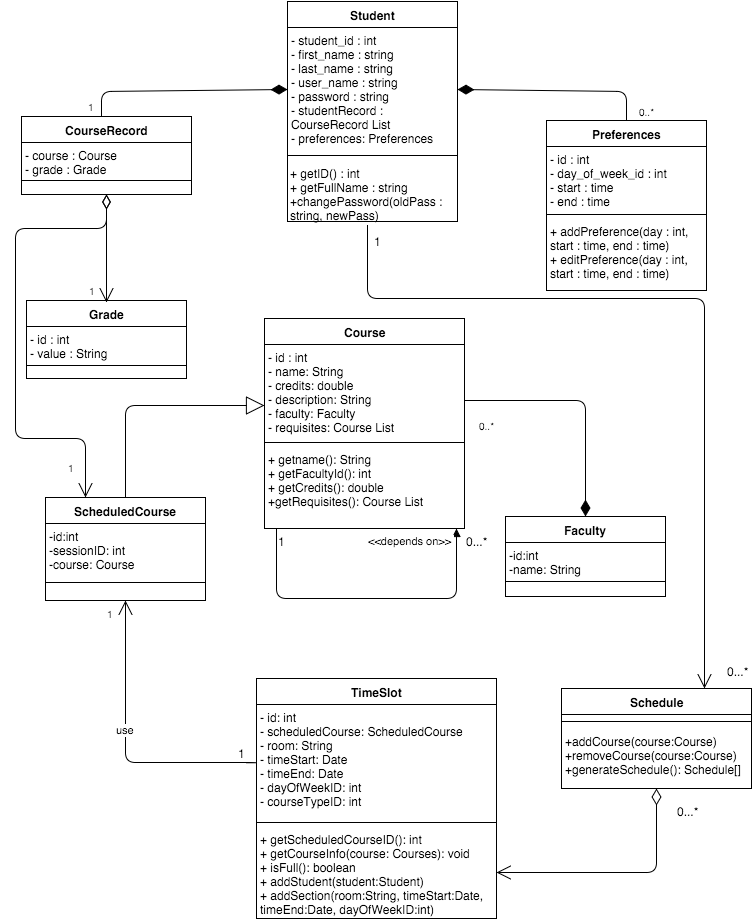

The diagram above was exported from draw.io. Its source (the exported page's mxGraphModel, read from the mxfile embedded in the PNG):
<mxGraphModel dx="954" dy="630" grid="1" gridSize="10" guides="1" tooltips="1" connect="1" arrows="1" fold="1" page="1" pageScale="1" pageWidth="826" pageHeight="1169" background="#ffffff" math="0">
  <root>
    <mxCell id="0" />
    <mxCell id="1" parent="0" />
    <mxCell id="2" value="Student" style="swimlane;html=1;fontStyle=1;align=center;verticalAlign=top;childLayout=stackLayout;horizontal=1;startSize=26;horizontalStack=0;resizeParent=1;resizeLast=0;collapsible=1;marginBottom=0;swimlaneFillColor=#ffffff;" vertex="1" parent="1">
      <mxGeometry x="362" y="83" width="170" height="220" as="geometry" />
    </mxCell>
    <mxCell id="3" value="- student_id : int&lt;div&gt;- first_name : string&lt;/div&gt;&lt;div&gt;- last_name : string&lt;/div&gt;&lt;div&gt;- user_name : string&lt;/div&gt;&lt;div&gt;- password : string&lt;/div&gt;&lt;div&gt;&lt;span style=&quot;line-height: 1.2&quot;&gt;- studentRecord : CourseRecord List&lt;/span&gt;&lt;br&gt;&lt;/div&gt;&lt;div&gt;- preferences: Preferences&lt;/div&gt;" style="text;html=1;strokeColor=none;fillColor=none;align=left;verticalAlign=top;spacingLeft=4;spacingRight=4;whiteSpace=wrap;overflow=hidden;rotatable=0;points=[[0,0.5],[1,0.5]];portConstraint=eastwest;" vertex="1" parent="2">
      <mxGeometry y="26" width="170" height="124" as="geometry" />
    </mxCell>
    <mxCell id="4" value="" style="line;html=1;strokeWidth=1;fillColor=none;align=left;verticalAlign=middle;spacingTop=-1;spacingLeft=3;spacingRight=3;rotatable=0;labelPosition=right;points=[];portConstraint=eastwest;" vertex="1" parent="2">
      <mxGeometry y="150" width="170" height="8" as="geometry" />
    </mxCell>
    <mxCell id="7" value="CourseRecord" style="swimlane;html=1;fontStyle=1;align=center;verticalAlign=top;childLayout=stackLayout;horizontal=1;startSize=26;horizontalStack=0;resizeParent=1;resizeLast=0;collapsible=1;marginBottom=0;swimlaneFillColor=#ffffff;" vertex="1" parent="1">
      <mxGeometry x="96" y="198" width="170" height="78" as="geometry" />
    </mxCell>
    <mxCell id="8" value="- course : Course&lt;div&gt;- grade : Grade&lt;/div&gt;&lt;div&gt;&lt;br&gt;&lt;/div&gt;&lt;div&gt;&lt;br&gt;&lt;/div&gt;" style="text;html=1;strokeColor=none;fillColor=none;align=left;verticalAlign=top;spacingLeft=4;spacingRight=4;whiteSpace=wrap;overflow=hidden;rotatable=0;points=[[0,0.5],[1,0.5]];portConstraint=eastwest;" vertex="1" parent="7">
      <mxGeometry y="26" width="170" height="34" as="geometry" />
    </mxCell>
    <mxCell id="9" value="" style="line;html=1;strokeWidth=1;fillColor=none;align=left;verticalAlign=middle;spacingTop=-1;spacingLeft=3;spacingRight=3;rotatable=0;labelPosition=right;points=[];portConstraint=eastwest;" vertex="1" parent="7">
      <mxGeometry y="60" width="170" height="8" as="geometry" />
    </mxCell>
    <mxCell id="15" value="Preferences" style="swimlane;html=1;fontStyle=1;align=center;verticalAlign=top;childLayout=stackLayout;horizontal=1;startSize=26;horizontalStack=0;resizeParent=1;resizeLast=0;collapsible=1;marginBottom=0;swimlaneFillColor=#ffffff;" vertex="1" parent="1">
      <mxGeometry x="621" y="202" width="160" height="170" as="geometry" />
    </mxCell>
    <mxCell id="16" value="&lt;div&gt;- id : int&lt;/div&gt;&lt;div&gt;- day_of_week_id : int&lt;/div&gt;&lt;div&gt;- start : time&lt;/div&gt;&lt;div&gt;- end : time&lt;/div&gt;&lt;div&gt;&lt;div&gt;&lt;br&gt;&lt;/div&gt;&lt;/div&gt;" style="text;html=1;strokeColor=none;fillColor=none;align=left;verticalAlign=top;spacingLeft=4;spacingRight=4;whiteSpace=wrap;overflow=hidden;rotatable=0;points=[[0,0.5],[1,0.5]];portConstraint=eastwest;" vertex="1" parent="15">
      <mxGeometry y="26" width="160" height="64" as="geometry" />
    </mxCell>
    <mxCell id="17" value="" style="line;html=1;strokeWidth=1;fillColor=none;align=left;verticalAlign=middle;spacingTop=-1;spacingLeft=3;spacingRight=3;rotatable=0;labelPosition=right;points=[];portConstraint=eastwest;" vertex="1" parent="15">
      <mxGeometry y="90" width="160" height="8" as="geometry" />
    </mxCell>
    <mxCell id="18" value="+ addPreference(day : int, start : time, end : time)&lt;div&gt;+ editPreference(day : int, start : time, end : time)&lt;/div&gt;" style="text;html=1;strokeColor=none;fillColor=none;align=left;verticalAlign=top;spacingLeft=4;spacingRight=4;whiteSpace=wrap;overflow=hidden;rotatable=0;points=[[0,0.5],[1,0.5]];portConstraint=eastwest;" vertex="1" parent="15">
      <mxGeometry y="98" width="160" height="72" as="geometry" />
    </mxCell>
    <mxCell id="5" value="+ getID() : int&lt;div&gt;+ getFullName : string&lt;/div&gt;&lt;div&gt;+changePassword(oldPass : string, newPass)&lt;/div&gt;" style="text;html=1;strokeColor=none;fillColor=none;align=left;verticalAlign=top;spacingLeft=4;spacingRight=4;whiteSpace=wrap;overflow=hidden;rotatable=0;points=[[0,0.5],[1,0.5]];portConstraint=eastwest;" vertex="1" parent="1">
      <mxGeometry x="361" y="242" width="170" height="63" as="geometry" />
    </mxCell>
    <mxCell id="1fb47464d7d506a6-43" value="" style="align=right;html=1;verticalAlign=bottom;endArrow=none;startArrow=diamondThin;startSize=14;startFill=1;edgeStyle=none;exitX=0;exitY=0.5;rounded=1;" edge="1" parent="1" source="3">
      <mxGeometry x="0.6598" y="-42" relative="1" as="geometry">
        <mxPoint x="231" y="180" as="sourcePoint" />
        <mxPoint x="176" y="197" as="targetPoint" />
        <Array as="points">
          <mxPoint x="176" y="173" />
        </Array>
        <mxPoint as="offset" />
      </mxGeometry>
    </mxCell>
    <mxCell id="1fb47464d7d506a6-45" value="1" style="resizable=0;html=1;align=right;verticalAlign=top;labelBackgroundColor=none;fontSize=10" vertex="1" connectable="0" parent="1fb47464d7d506a6-43">
      <mxGeometry x="1" relative="1" as="geometry">
        <mxPoint x="-5" y="-22" as="offset" />
      </mxGeometry>
    </mxCell>
    <mxCell id="6f300a10bb0bdf78-43" value="" style="align=right;html=1;verticalAlign=bottom;endArrow=none;startArrow=diamondThin;startSize=14;startFill=1;edgeStyle=none;exitX=1;exitY=0.5;entryX=0.5;entryY=0;" edge="1" parent="1" source="3" target="15">
      <mxGeometry x="0.773" y="70" relative="1" as="geometry">
        <mxPoint x="661" y="170" as="sourcePoint" />
        <mxPoint x="821" y="170" as="targetPoint" />
        <Array as="points">
          <mxPoint x="701" y="173" />
        </Array>
        <mxPoint y="1" as="offset" />
      </mxGeometry>
    </mxCell>
    <mxCell id="6f300a10bb0bdf78-44" value="" style="resizable=0;html=1;align=left;verticalAlign=top;labelBackgroundColor=none;fontSize=10" vertex="1" connectable="0" parent="6f300a10bb0bdf78-43">
      <mxGeometry x="-1" relative="1" as="geometry" />
    </mxCell>
    <mxCell id="6f300a10bb0bdf78-45" value="0..*" style="resizable=0;html=1;align=right;verticalAlign=top;labelBackgroundColor=none;fontSize=10" vertex="1" connectable="0" parent="6f300a10bb0bdf78-43">
      <mxGeometry x="1" relative="1" as="geometry">
        <mxPoint x="30" y="-22" as="offset" />
      </mxGeometry>
    </mxCell>
    <mxCell id="7e4a551bd397c603-43" value="Grade" style="swimlane;html=1;fontStyle=1;align=center;verticalAlign=top;childLayout=stackLayout;horizontal=1;startSize=26;horizontalStack=0;resizeParent=1;resizeLast=0;collapsible=1;marginBottom=0;swimlaneFillColor=#ffffff;" vertex="1" parent="1">
      <mxGeometry x="101" y="382" width="160" height="78" as="geometry" />
    </mxCell>
    <mxCell id="7e4a551bd397c603-44" value="&lt;div&gt;- id : int&lt;/div&gt;&lt;div&gt;- value : String&lt;/div&gt;&lt;div&gt;&lt;br&gt;&lt;/div&gt;&lt;div&gt;&lt;br&gt;&lt;/div&gt;" style="text;html=1;strokeColor=none;fillColor=none;align=left;verticalAlign=top;spacingLeft=4;spacingRight=4;whiteSpace=wrap;overflow=hidden;rotatable=0;points=[[0,0.5],[1,0.5]];portConstraint=eastwest;" vertex="1" parent="7e4a551bd397c603-43">
      <mxGeometry y="26" width="160" height="34" as="geometry" />
    </mxCell>
    <mxCell id="7e4a551bd397c603-45" value="" style="line;html=1;strokeWidth=1;fillColor=none;align=left;verticalAlign=middle;spacingTop=-1;spacingLeft=3;spacingRight=3;rotatable=0;labelPosition=right;points=[];portConstraint=eastwest;" vertex="1" parent="7e4a551bd397c603-43">
      <mxGeometry y="60" width="160" height="10" as="geometry" />
    </mxCell>
    <mxCell id="7e4a551bd397c603-54" value="" style="verticalAlign=bottom;html=1;endArrow=open;endSize=12;edgeStyle=orthogonalEdgeStyle;startFill=0;startSize=12;startArrow=diamondThin;exitX=0.5;exitY=1;" edge="1" parent="1" source="7">
      <mxGeometry relative="1" as="geometry">
        <mxPoint x="31" y="90" as="sourcePoint" />
        <mxPoint x="181" y="384" as="targetPoint" />
        <Array as="points">
          <mxPoint x="181" y="374" />
          <mxPoint x="181" y="374" />
        </Array>
      </mxGeometry>
    </mxCell>
    <mxCell id="7e4a551bd397c603-55" value="" style="resizable=0;html=1;align=left;verticalAlign=top;labelBackgroundColor=none;fontSize=10" vertex="1" connectable="0" parent="7e4a551bd397c603-54">
      <mxGeometry x="-0.9" relative="1" as="geometry" />
    </mxCell>
    <mxCell id="7e4a551bd397c603-56" value="1" style="resizable=0;html=1;align=right;verticalAlign=top;labelBackgroundColor=none;fontSize=10" vertex="1" connectable="0" parent="7e4a551bd397c603-54">
      <mxGeometry x="0.9" relative="1" as="geometry">
        <mxPoint x="-9" y="-20" as="offset" />
      </mxGeometry>
    </mxCell>
    <mxCell id="7e4a551bd397c603-57" value="" style="resizable=0;html=1;align=right;verticalAlign=bottom;labelBackgroundColor=none;fontSize=10" vertex="1" connectable="0" parent="7e4a551bd397c603-54">
      <mxGeometry x="0.9" relative="1" as="geometry" />
    </mxCell>
    <mxCell id="5f5e7eed06c97f8e-91" value="Course" style="swimlane;html=1;fontStyle=1;align=center;verticalAlign=top;childLayout=stackLayout;horizontal=1;startSize=26;horizontalStack=0;resizeParent=1;resizeLast=0;collapsible=1;marginBottom=0;swimlaneFillColor=#ffffff;" vertex="1" parent="1">
      <mxGeometry x="339" y="400" width="200" height="210" as="geometry" />
    </mxCell>
    <mxCell id="5f5e7eed06c97f8e-92" value="- id : int&lt;div&gt;- name: String&lt;/div&gt;&lt;div&gt;- credits: double&lt;/div&gt;&lt;div&gt;- description: String&lt;/div&gt;&lt;div&gt;- faculty: Faculty&lt;br&gt;- requisites: Course List&lt;br&gt;&lt;br&gt;&lt;/div&gt;" style="text;html=1;strokeColor=none;fillColor=none;align=left;verticalAlign=top;spacingLeft=4;spacingRight=4;whiteSpace=wrap;overflow=hidden;rotatable=0;points=[[0,0.5],[1,0.5]];portConstraint=eastwest;" vertex="1" parent="5f5e7eed06c97f8e-91">
      <mxGeometry y="26" width="200" height="94" as="geometry" />
    </mxCell>
    <mxCell id="5f5e7eed06c97f8e-93" value="" style="line;html=1;strokeWidth=1;fillColor=none;align=left;verticalAlign=middle;spacingTop=-1;spacingLeft=3;spacingRight=3;rotatable=0;labelPosition=right;points=[];portConstraint=eastwest;" vertex="1" parent="5f5e7eed06c97f8e-91">
      <mxGeometry y="120" width="200" height="8" as="geometry" />
    </mxCell>
    <mxCell id="5f5e7eed06c97f8e-94" value="+ getname(): String&lt;div&gt;+ getFacultyId(): int&lt;/div&gt;&lt;div&gt;+ getCredits(): double&lt;br&gt;+getRequisites(): Course List&lt;br&gt;&lt;/div&gt;&lt;div&gt;&lt;br&gt;&lt;/div&gt;" style="text;html=1;strokeColor=none;fillColor=none;align=left;verticalAlign=top;spacingLeft=4;spacingRight=4;whiteSpace=wrap;overflow=hidden;rotatable=0;points=[[0,0.5],[1,0.5]];portConstraint=eastwest;" vertex="1" parent="5f5e7eed06c97f8e-91">
      <mxGeometry y="128" width="200" height="70" as="geometry" />
    </mxCell>
    <mxCell id="5f5e7eed06c97f8e-95" value="TimeSlot" style="swimlane;html=1;fontStyle=1;align=center;verticalAlign=top;childLayout=stackLayout;horizontal=1;startSize=26;horizontalStack=0;resizeParent=1;resizeLast=0;collapsible=1;marginBottom=0;swimlaneFillColor=#ffffff;" vertex="1" parent="1">
      <mxGeometry x="331" y="760" width="240" height="240" as="geometry" />
    </mxCell>
    <mxCell id="5f5e7eed06c97f8e-96" value="- id: int&lt;div&gt;- scheduledCourse: ScheduledCourse&lt;/div&gt;&lt;div&gt;- room: String&lt;/div&gt;&lt;div&gt;- timeStart: Date&lt;br&gt;&lt;/div&gt;&lt;div&gt;- timeEnd: Date&lt;br&gt;&lt;/div&gt;&lt;div&gt;- dayOfWeekID: int&lt;/div&gt;&lt;div&gt;- courseTypeID: int&lt;/div&gt;" style="text;html=1;strokeColor=none;fillColor=none;align=left;verticalAlign=top;spacingLeft=4;spacingRight=4;whiteSpace=wrap;overflow=hidden;rotatable=0;points=[[0,0.5],[1,0.5]];portConstraint=eastwest;" vertex="1" parent="5f5e7eed06c97f8e-95">
      <mxGeometry y="26" width="240" height="114" as="geometry" />
    </mxCell>
    <mxCell id="5f5e7eed06c97f8e-97" value="" style="line;html=1;strokeWidth=1;fillColor=none;align=left;verticalAlign=middle;spacingTop=-1;spacingLeft=3;spacingRight=3;rotatable=0;labelPosition=right;points=[];portConstraint=eastwest;" vertex="1" parent="5f5e7eed06c97f8e-95">
      <mxGeometry y="140" width="240" height="8" as="geometry" />
    </mxCell>
    <mxCell id="5f5e7eed06c97f8e-98" value="+ getScheduledCourseID(): int&lt;div&gt;+ getCourseInfo(course: Courses): void&lt;/div&gt;&lt;div&gt;+ isFull(): boolean&lt;/div&gt;&lt;div&gt;+ addStudent(student:&lt;span style=&quot;line-height: 1.2&quot;&gt;Student)&lt;br&gt;+ addSection(room:String, timeStart:Date, timeEnd:Date, dayOfWeekID:int)&lt;br&gt;&lt;/span&gt;&lt;/div&gt;" style="text;html=1;strokeColor=none;fillColor=none;align=left;verticalAlign=top;spacingLeft=4;spacingRight=4;whiteSpace=wrap;overflow=hidden;rotatable=0;points=[[0,0.5],[1,0.5]];portConstraint=eastwest;" vertex="1" parent="5f5e7eed06c97f8e-95">
      <mxGeometry y="148" width="240" height="92" as="geometry" />
    </mxCell>
    <mxCell id="5f5e7eed06c97f8e-99" value="&amp;lt;&amp;lt;depends on&amp;gt;&amp;gt; &lt;br&gt;" style="endArrow=block;endFill=1;html=1;edgeStyle=orthogonalEdgeStyle;align=left;verticalAlign=top;" edge="1" parent="1">
      <mxGeometry x="351" y="610" as="geometry">
        <mxPoint x="351" y="610" as="sourcePoint" />
        <mxPoint x="531" y="610" as="targetPoint" />
        <Array as="points">
          <mxPoint x="351" y="680" />
          <mxPoint x="531" y="680" />
        </Array>
        <mxPoint as="offset" />
      </mxGeometry>
    </mxCell>
    <mxCell id="5f5e7eed06c97f8e-100" value="0...*" style="text;html=1;" vertex="1" parent="1">
      <mxGeometry x="539" y="610" width="20" height="20" as="geometry" />
    </mxCell>
    <mxCell id="5f5e7eed06c97f8e-101" value="1" style="text;html=1;" vertex="1" parent="1">
      <mxGeometry x="351" y="610" width="50" height="27" as="geometry" />
    </mxCell>
    <mxCell id="5f5e7eed06c97f8e-102" value="ScheduledCourse&lt;br&gt;" style="swimlane;html=1;fontStyle=1;align=center;verticalAlign=top;childLayout=stackLayout;horizontal=1;startSize=26;horizontalStack=0;resizeParent=1;resizeLast=0;collapsible=1;marginBottom=0;swimlaneFillColor=#ffffff;" vertex="1" parent="1">
      <mxGeometry x="120" y="579" width="160" height="103" as="geometry" />
    </mxCell>
    <mxCell id="5f5e7eed06c97f8e-103" value="-id:int&lt;br&gt;-sessionID: int&lt;br&gt;-course: Course&lt;br&gt;&lt;br&gt;&lt;br&gt;&lt;br&gt;" style="text;html=1;strokeColor=none;fillColor=none;align=left;verticalAlign=top;spacingLeft=4;spacingRight=4;whiteSpace=wrap;overflow=hidden;rotatable=0;points=[[0,0.5],[1,0.5]];portConstraint=eastwest;" vertex="1" parent="5f5e7eed06c97f8e-102">
      <mxGeometry y="26" width="160" height="54" as="geometry" />
    </mxCell>
    <mxCell id="5f5e7eed06c97f8e-104" value="" style="line;html=1;strokeWidth=1;fillColor=none;align=left;verticalAlign=middle;spacingTop=-1;spacingLeft=3;spacingRight=3;rotatable=0;labelPosition=right;points=[];portConstraint=eastwest;" vertex="1" parent="5f5e7eed06c97f8e-102">
      <mxGeometry y="80" width="160" height="10" as="geometry" />
    </mxCell>
    <mxCell id="5f5e7eed06c97f8e-108" value="&lt;div&gt;&lt;br&gt;&lt;/div&gt;" style="align=right;html=1;verticalAlign=bottom;endArrow=none;startArrow=diamondThin;startSize=14;startFill=1;edgeStyle=none;rounded=1;exitX=0.5;exitY=0;" edge="1" parent="1" source="5f5e7eed06c97f8e-105">
      <mxGeometry x="554" y="483" as="geometry">
        <mxPoint x="711" y="608" as="sourcePoint" />
        <mxPoint x="540" y="482" as="targetPoint" />
        <Array as="points">
          <mxPoint x="660" y="482" />
        </Array>
        <mxPoint as="offset" />
      </mxGeometry>
    </mxCell>
    <mxCell id="5f5e7eed06c97f8e-109" value="" style="resizable=0;html=1;align=left;verticalAlign=top;labelBackgroundColor=none;fontSize=10" vertex="1" connectable="0" parent="5f5e7eed06c97f8e-108">
      <mxGeometry x="-1" relative="1" as="geometry" />
    </mxCell>
    <mxCell id="5f5e7eed06c97f8e-110" value="0..*" style="resizable=0;html=1;align=right;verticalAlign=top;labelBackgroundColor=none;fontSize=10" vertex="1" connectable="0" parent="5f5e7eed06c97f8e-108">
      <mxGeometry x="1" relative="1" as="geometry">
        <mxPoint x="31" y="12" as="offset" />
      </mxGeometry>
    </mxCell>
    <mxCell id="5f5e7eed06c97f8e-111" value="" style="endArrow=block;endSize=16;endFill=0;html=1;exitX=0.5;exitY=0;entryX=-0.001;entryY=0.646;entryPerimeter=0;" edge="1" parent="1" source="5f5e7eed06c97f8e-102" target="5f5e7eed06c97f8e-92">
      <mxGeometry x="544" y="473" width="160" as="geometry">
        <mxPoint x="41" y="340" as="sourcePoint" />
        <mxPoint x="330" y="474" as="targetPoint" />
        <Array as="points">
          <mxPoint x="200" y="487" />
        </Array>
        <mxPoint y="-1" as="offset" />
      </mxGeometry>
    </mxCell>
    <mxCell id="5f5e7eed06c97f8e-112" value="use" style="verticalAlign=bottom;html=1;endArrow=open;endSize=12;edgeStyle=orthogonalEdgeStyle;exitX=0;exitY=0.5;entryX=0.5;entryY=1;" edge="1" parent="1" source="5f5e7eed06c97f8e-96" target="5f5e7eed06c97f8e-102">
      <mxGeometry as="geometry">
        <mxPoint x="581" y="755" as="sourcePoint" />
        <mxPoint x="701" y="740" as="targetPoint" />
        <Array as="points">
          <mxPoint x="200" y="844" />
        </Array>
        <mxPoint x="-66" y="57" as="offset" />
      </mxGeometry>
    </mxCell>
    <mxCell id="5f5e7eed06c97f8e-113" value="1" style="resizable=0;html=1;align=right;verticalAlign=top;labelBackgroundColor=none;fontSize=10" vertex="1" connectable="0" parent="5f5e7eed06c97f8e-112">
      <mxGeometry x="1" relative="1" as="geometry">
        <mxPoint x="-10" as="offset" />
      </mxGeometry>
    </mxCell>
    <mxCell id="5f5e7eed06c97f8e-105" value="Faculty&lt;br&gt;" style="swimlane;html=1;fontStyle=1;align=center;verticalAlign=top;childLayout=stackLayout;horizontal=1;startSize=26;horizontalStack=0;resizeParent=1;resizeLast=0;collapsible=1;marginBottom=0;swimlaneFillColor=#ffffff;" vertex="1" parent="1">
      <mxGeometry x="580" y="598" width="160" height="80" as="geometry" />
    </mxCell>
    <mxCell id="5f5e7eed06c97f8e-106" value="-id:int&lt;br&gt;-name: String&lt;br&gt;&lt;br&gt;&lt;br&gt;&lt;br&gt;" style="text;html=1;strokeColor=none;fillColor=none;align=left;verticalAlign=top;spacingLeft=4;spacingRight=4;whiteSpace=wrap;overflow=hidden;rotatable=0;points=[[0,0.5],[1,0.5]];portConstraint=eastwest;" vertex="1" parent="5f5e7eed06c97f8e-105">
      <mxGeometry y="26" width="160" height="34" as="geometry" />
    </mxCell>
    <mxCell id="5f5e7eed06c97f8e-107" value="" style="line;html=1;strokeWidth=1;fillColor=none;align=left;verticalAlign=middle;spacingTop=-1;spacingLeft=3;spacingRight=3;rotatable=0;labelPosition=right;points=[];portConstraint=eastwest;" vertex="1" parent="5f5e7eed06c97f8e-105">
      <mxGeometry y="60" width="160" height="10" as="geometry" />
    </mxCell>
    <mxCell id="5f5e7eed06c97f8e-121" value="1&lt;div&gt;&lt;br&gt;&lt;/div&gt;" style="text;html=1;resizable=0;points=[];autosize=1;align=left;verticalAlign=top;spacingTop=-4;" vertex="1" parent="1">
      <mxGeometry x="311" y="828" width="20" height="30" as="geometry" />
    </mxCell>
    <mxCell id="bd1f4eec9f69aaa-18" value="Schedule" style="swimlane;html=1;fontStyle=1;align=center;verticalAlign=top;childLayout=stackLayout;horizontal=1;startSize=26;horizontalStack=0;resizeParent=1;resizeLast=0;collapsible=1;marginBottom=0;swimlaneFillColor=#ffffff;" vertex="1" parent="1">
      <mxGeometry x="636" y="770" width="190" height="100" as="geometry" />
    </mxCell>
    <mxCell id="bd1f4eec9f69aaa-20" value="" style="line;html=1;strokeWidth=1;fillColor=none;align=left;verticalAlign=middle;spacingTop=-1;spacingLeft=3;spacingRight=3;rotatable=0;labelPosition=right;points=[];portConstraint=eastwest;" vertex="1" parent="bd1f4eec9f69aaa-18">
      <mxGeometry y="26" width="190" height="14" as="geometry" />
    </mxCell>
    <mxCell id="bd1f4eec9f69aaa-21" value="+addCourse(course:Course)&lt;br&gt;+removeCourse(course:Course)&lt;br&gt;+generateSchedule(): Schedule[]&lt;br&gt;" style="text;html=1;strokeColor=none;fillColor=none;align=left;verticalAlign=top;spacingLeft=4;spacingRight=4;whiteSpace=wrap;overflow=hidden;rotatable=0;points=[[0,0.5],[1,0.5]];portConstraint=eastwest;" vertex="1" parent="bd1f4eec9f69aaa-18">
      <mxGeometry y="40" width="190" height="56" as="geometry" />
    </mxCell>
    <mxCell id="bd1f4eec9f69aaa-23" style="edgeStyle=orthogonalEdgeStyle;rounded=0;html=1;exitX=0.5;exitY=0;entryX=0.5;entryY=0;jettySize=auto;orthogonalLoop=1;" edge="1" parent="1" source="bd1f4eec9f69aaa-18" target="bd1f4eec9f69aaa-18">
      <mxGeometry relative="1" as="geometry" />
    </mxCell>
    <mxCell id="bd1f4eec9f69aaa-24" value="" style="endArrow=open;html=1;endSize=12;startArrow=diamondThin;startSize=14;startFill=0;edgeStyle=orthogonalEdgeStyle;align=left;verticalAlign=bottom;exitX=0.5;exitY=1;entryX=1;entryY=0.5;" edge="1" parent="1" source="bd1f4eec9f69aaa-18" target="5f5e7eed06c97f8e-98">
      <mxGeometry x="-1" y="3" relative="1" as="geometry">
        <mxPoint x="571" y="954" as="sourcePoint" />
        <mxPoint x="731" y="954" as="targetPoint" />
        <Array as="points">
          <mxPoint x="731" y="954" />
        </Array>
      </mxGeometry>
    </mxCell>
    <mxCell id="bd1f4eec9f69aaa-25" value="" style="verticalAlign=bottom;html=1;endArrow=open;endSize=12;edgeStyle=orthogonalEdgeStyle;entryX=0.75;entryY=0;exitX=0.476;exitY=1.032;exitPerimeter=0;" edge="1" parent="1" source="5" target="bd1f4eec9f69aaa-18">
      <mxGeometry x="550" y="-192" as="geometry">
        <mxPoint x="440" y="380" as="sourcePoint" />
        <mxPoint x="750" y="490" as="targetPoint" />
        <Array as="points">
          <mxPoint x="442" y="380" />
          <mxPoint x="779" y="380" />
        </Array>
        <mxPoint x="-66" y="57" as="offset" />
      </mxGeometry>
    </mxCell>
    <mxCell id="bd1f4eec9f69aaa-31" value="0...*" style="text;html=1;" vertex="1" parent="1">
      <mxGeometry x="800" y="740" width="20" height="20" as="geometry" />
    </mxCell>
    <mxCell id="bd1f4eec9f69aaa-33" value="0...*" style="text;html=1;" vertex="1" parent="1">
      <mxGeometry x="750" y="880" width="20" height="20" as="geometry" />
    </mxCell>
    <mxCell id="bd1f4eec9f69aaa-34" value="1&lt;br&gt;&lt;br&gt;" style="text;html=1;" vertex="1" parent="1">
      <mxGeometry x="447" y="310" width="20" height="20" as="geometry" />
    </mxCell>
    <mxCell id="3e3ca9f7677e69cd-18" value="" style="verticalAlign=bottom;html=1;endArrow=open;endSize=12;edgeStyle=orthogonalEdgeStyle;startFill=0;startSize=12;startArrow=diamondThin;exitX=0.5;exitY=1;entryX=0.25;entryY=0;" edge="1" parent="1" source="7" target="5f5e7eed06c97f8e-102">
      <mxGeometry x="191" y="286" as="geometry">
        <mxPoint x="191" y="286" as="sourcePoint" />
        <mxPoint x="191" y="394" as="targetPoint" />
        <Array as="points">
          <mxPoint x="181" y="310" />
          <mxPoint x="90" y="310" />
          <mxPoint x="90" y="520" />
          <mxPoint x="160" y="520" />
        </Array>
      </mxGeometry>
    </mxCell>
    <mxCell id="3e3ca9f7677e69cd-19" value="" style="resizable=0;html=1;align=left;verticalAlign=top;labelBackgroundColor=none;fontSize=10" vertex="1" connectable="0" parent="3e3ca9f7677e69cd-18">
      <mxGeometry x="-0.9" relative="1" as="geometry" />
    </mxCell>
    <mxCell id="3e3ca9f7677e69cd-20" value="1" style="resizable=0;html=1;align=right;verticalAlign=top;labelBackgroundColor=none;fontSize=10" vertex="1" connectable="0" parent="3e3ca9f7677e69cd-18">
      <mxGeometry x="0.9" relative="1" as="geometry">
        <mxPoint x="-9" y="-20" as="offset" />
      </mxGeometry>
    </mxCell>
    <mxCell id="3e3ca9f7677e69cd-21" value="" style="resizable=0;html=1;align=right;verticalAlign=bottom;labelBackgroundColor=none;fontSize=10" vertex="1" connectable="0" parent="3e3ca9f7677e69cd-18">
      <mxGeometry x="0.9" relative="1" as="geometry" />
    </mxCell>
  </root>
</mxGraphModel>